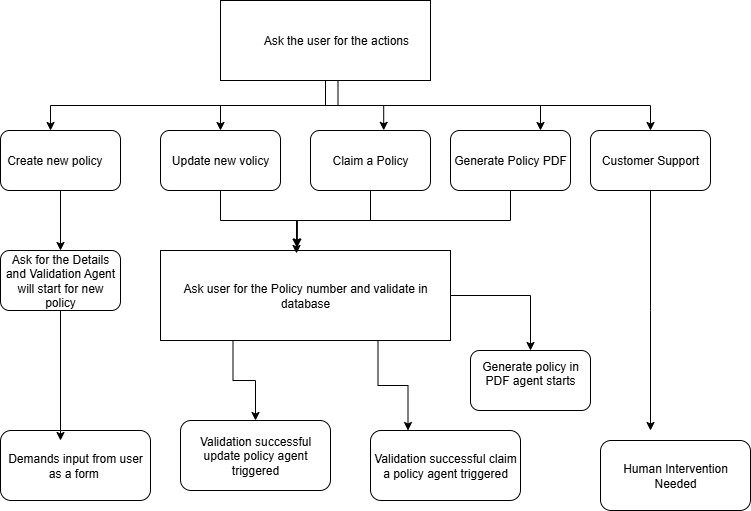

The diagram above was exported from draw.io. Its source (the exported page's mxGraphModel, read from the mxfile embedded in the PNG):
<mxGraphModel dx="1042" dy="562" grid="1" gridSize="10" guides="1" tooltips="1" connect="1" arrows="1" fold="1" page="1" pageScale="1" pageWidth="827" pageHeight="1169" background="light-dark(#ffffff, #942e2e)" math="0" shadow="0">
  <root>
    <mxCell id="0" />
    <mxCell id="1" parent="0" />
    <mxCell id="b5ykjQ_wdYGxWkC_3NOH-14" style="edgeStyle=orthogonalEdgeStyle;rounded=0;orthogonalLoop=1;jettySize=auto;html=1;exitX=0.5;exitY=1;exitDx=0;exitDy=0;entryX=0.75;entryY=0;entryDx=0;entryDy=0;" edge="1" parent="1" source="b5ykjQ_wdYGxWkC_3NOH-1" target="b5ykjQ_wdYGxWkC_3NOH-6">
      <mxGeometry relative="1" as="geometry" />
    </mxCell>
    <mxCell id="b5ykjQ_wdYGxWkC_3NOH-16" style="edgeStyle=orthogonalEdgeStyle;rounded=0;orthogonalLoop=1;jettySize=auto;html=1;exitX=0.5;exitY=1;exitDx=0;exitDy=0;entryX=0.5;entryY=0;entryDx=0;entryDy=0;" edge="1" parent="1" source="b5ykjQ_wdYGxWkC_3NOH-1" target="b5ykjQ_wdYGxWkC_3NOH-3">
      <mxGeometry relative="1" as="geometry" />
    </mxCell>
    <mxCell id="b5ykjQ_wdYGxWkC_3NOH-1" value="" style="rounded=0;whiteSpace=wrap;html=1;" vertex="1" parent="1">
      <mxGeometry x="250" y="20" width="210" height="80" as="geometry" />
    </mxCell>
    <mxCell id="b5ykjQ_wdYGxWkC_3NOH-32" style="edgeStyle=orthogonalEdgeStyle;rounded=0;orthogonalLoop=1;jettySize=auto;html=1;exitX=0.5;exitY=1;exitDx=0;exitDy=0;" edge="1" parent="1" source="b5ykjQ_wdYGxWkC_3NOH-2" target="b5ykjQ_wdYGxWkC_3NOH-31">
      <mxGeometry relative="1" as="geometry" />
    </mxCell>
    <mxCell id="b5ykjQ_wdYGxWkC_3NOH-2" value="Create new policy&lt;span style=&quot;white-space: pre;&quot;&gt;&#09;&lt;/span&gt;" style="rounded=1;whiteSpace=wrap;html=1;" vertex="1" parent="1">
      <mxGeometry x="30" y="150" width="120" height="60" as="geometry" />
    </mxCell>
    <mxCell id="b5ykjQ_wdYGxWkC_3NOH-3" value="Update new volicy" style="rounded=1;whiteSpace=wrap;html=1;" vertex="1" parent="1">
      <mxGeometry x="190" y="150" width="120" height="60" as="geometry" />
    </mxCell>
    <mxCell id="b5ykjQ_wdYGxWkC_3NOH-23" style="edgeStyle=orthogonalEdgeStyle;rounded=0;orthogonalLoop=1;jettySize=auto;html=1;exitX=0.5;exitY=1;exitDx=0;exitDy=0;" edge="1" parent="1" source="b5ykjQ_wdYGxWkC_3NOH-4">
      <mxGeometry relative="1" as="geometry">
        <mxPoint x="680" y="450" as="targetPoint" />
      </mxGeometry>
    </mxCell>
    <mxCell id="b5ykjQ_wdYGxWkC_3NOH-4" value="Customer Support" style="rounded=1;whiteSpace=wrap;html=1;" vertex="1" parent="1">
      <mxGeometry x="620" y="150" width="120" height="60" as="geometry" />
    </mxCell>
    <mxCell id="b5ykjQ_wdYGxWkC_3NOH-5" value="Claim a Policy" style="rounded=1;whiteSpace=wrap;html=1;" vertex="1" parent="1">
      <mxGeometry x="340" y="150" width="120" height="60" as="geometry" />
    </mxCell>
    <mxCell id="b5ykjQ_wdYGxWkC_3NOH-6" value="Generate Policy PDF" style="rounded=1;whiteSpace=wrap;html=1;" vertex="1" parent="1">
      <mxGeometry x="480" y="150" width="120" height="60" as="geometry" />
    </mxCell>
    <mxCell id="b5ykjQ_wdYGxWkC_3NOH-35" style="edgeStyle=orthogonalEdgeStyle;rounded=0;orthogonalLoop=1;jettySize=auto;html=1;exitX=0.25;exitY=1;exitDx=0;exitDy=0;" edge="1" parent="1" source="b5ykjQ_wdYGxWkC_3NOH-8" target="b5ykjQ_wdYGxWkC_3NOH-27">
      <mxGeometry relative="1" as="geometry" />
    </mxCell>
    <mxCell id="b5ykjQ_wdYGxWkC_3NOH-36" style="edgeStyle=orthogonalEdgeStyle;rounded=0;orthogonalLoop=1;jettySize=auto;html=1;exitX=0.75;exitY=1;exitDx=0;exitDy=0;entryX=0.25;entryY=0;entryDx=0;entryDy=0;" edge="1" parent="1" source="b5ykjQ_wdYGxWkC_3NOH-8" target="b5ykjQ_wdYGxWkC_3NOH-26">
      <mxGeometry relative="1" as="geometry" />
    </mxCell>
    <mxCell id="b5ykjQ_wdYGxWkC_3NOH-43" style="edgeStyle=orthogonalEdgeStyle;rounded=0;orthogonalLoop=1;jettySize=auto;html=1;exitX=1;exitY=0.5;exitDx=0;exitDy=0;entryX=0.5;entryY=0;entryDx=0;entryDy=0;" edge="1" parent="1" source="b5ykjQ_wdYGxWkC_3NOH-8" target="b5ykjQ_wdYGxWkC_3NOH-37">
      <mxGeometry relative="1" as="geometry" />
    </mxCell>
    <mxCell id="b5ykjQ_wdYGxWkC_3NOH-8" value="Ask user for the Policy number and validate in database" style="rounded=0;whiteSpace=wrap;html=1;" vertex="1" parent="1">
      <mxGeometry x="190" y="270" width="290" height="90" as="geometry" />
    </mxCell>
    <mxCell id="b5ykjQ_wdYGxWkC_3NOH-13" style="edgeStyle=orthogonalEdgeStyle;rounded=0;orthogonalLoop=1;jettySize=auto;html=1;exitX=0.5;exitY=1;exitDx=0;exitDy=0;entryX=0.61;entryY=-0.003;entryDx=0;entryDy=0;entryPerimeter=0;" edge="1" parent="1" source="b5ykjQ_wdYGxWkC_3NOH-1" target="b5ykjQ_wdYGxWkC_3NOH-5">
      <mxGeometry relative="1" as="geometry" />
    </mxCell>
    <mxCell id="b5ykjQ_wdYGxWkC_3NOH-15" style="edgeStyle=orthogonalEdgeStyle;rounded=0;orthogonalLoop=1;jettySize=auto;html=1;exitX=0.5;exitY=1;exitDx=0;exitDy=0;entryX=0.417;entryY=0;entryDx=0;entryDy=0;entryPerimeter=0;" edge="1" parent="1" source="b5ykjQ_wdYGxWkC_3NOH-1" target="b5ykjQ_wdYGxWkC_3NOH-2">
      <mxGeometry relative="1" as="geometry" />
    </mxCell>
    <mxCell id="b5ykjQ_wdYGxWkC_3NOH-19" style="edgeStyle=orthogonalEdgeStyle;rounded=0;orthogonalLoop=1;jettySize=auto;html=1;exitX=0.5;exitY=1;exitDx=0;exitDy=0;entryX=0.469;entryY=0.033;entryDx=0;entryDy=0;entryPerimeter=0;" edge="1" parent="1" source="b5ykjQ_wdYGxWkC_3NOH-5" target="b5ykjQ_wdYGxWkC_3NOH-8">
      <mxGeometry relative="1" as="geometry" />
    </mxCell>
    <mxCell id="b5ykjQ_wdYGxWkC_3NOH-22" style="edgeStyle=orthogonalEdgeStyle;rounded=0;orthogonalLoop=1;jettySize=auto;html=1;exitX=0.5;exitY=1;exitDx=0;exitDy=0;entryX=0.469;entryY=-0.038;entryDx=0;entryDy=0;entryPerimeter=0;" edge="1" parent="1" source="b5ykjQ_wdYGxWkC_3NOH-3" target="b5ykjQ_wdYGxWkC_3NOH-8">
      <mxGeometry relative="1" as="geometry" />
    </mxCell>
    <mxCell id="b5ykjQ_wdYGxWkC_3NOH-25" value="Demands input from user as a form&amp;nbsp;" style="rounded=1;whiteSpace=wrap;html=1;" vertex="1" parent="1">
      <mxGeometry x="30" y="450" width="150" height="70" as="geometry" />
    </mxCell>
    <mxCell id="b5ykjQ_wdYGxWkC_3NOH-26" value="Validation successful claim a policy agent triggered" style="rounded=1;whiteSpace=wrap;html=1;" vertex="1" parent="1">
      <mxGeometry x="400" y="450" width="150" height="70" as="geometry" />
    </mxCell>
    <mxCell id="b5ykjQ_wdYGxWkC_3NOH-27" value="Validation successful update policy agent triggered" style="rounded=1;whiteSpace=wrap;html=1;" vertex="1" parent="1">
      <mxGeometry x="210" y="440" width="150" height="70" as="geometry" />
    </mxCell>
    <mxCell id="b5ykjQ_wdYGxWkC_3NOH-29" value="Human Intervention Needed" style="rounded=1;whiteSpace=wrap;html=1;" vertex="1" parent="1">
      <mxGeometry x="630" y="460" width="150" height="70" as="geometry" />
    </mxCell>
    <mxCell id="b5ykjQ_wdYGxWkC_3NOH-31" value="Ask for the Details and Validation Agent will start for new policy" style="rounded=1;whiteSpace=wrap;html=1;" vertex="1" parent="1">
      <mxGeometry x="30" y="270" width="120" height="60" as="geometry" />
    </mxCell>
    <mxCell id="b5ykjQ_wdYGxWkC_3NOH-34" style="edgeStyle=orthogonalEdgeStyle;rounded=0;orthogonalLoop=1;jettySize=auto;html=1;exitX=0.5;exitY=1;exitDx=0;exitDy=0;entryX=0.4;entryY=0.143;entryDx=0;entryDy=0;entryPerimeter=0;" edge="1" parent="1" source="b5ykjQ_wdYGxWkC_3NOH-31" target="b5ykjQ_wdYGxWkC_3NOH-25">
      <mxGeometry relative="1" as="geometry" />
    </mxCell>
    <mxCell id="b5ykjQ_wdYGxWkC_3NOH-37" value="Generate policy in PDF agent starts&lt;div&gt;&lt;br&gt;&lt;/div&gt;" style="rounded=1;whiteSpace=wrap;html=1;" vertex="1" parent="1">
      <mxGeometry x="500" y="370" width="120" height="60" as="geometry" />
    </mxCell>
    <mxCell id="b5ykjQ_wdYGxWkC_3NOH-41" style="edgeStyle=orthogonalEdgeStyle;rounded=0;orthogonalLoop=1;jettySize=auto;html=1;exitX=0.5;exitY=1;exitDx=0;exitDy=0;entryX=0.5;entryY=0;entryDx=0;entryDy=0;" edge="1" parent="1" source="b5ykjQ_wdYGxWkC_3NOH-39" target="b5ykjQ_wdYGxWkC_3NOH-4">
      <mxGeometry relative="1" as="geometry" />
    </mxCell>
    <mxCell id="b5ykjQ_wdYGxWkC_3NOH-39" value="Ask the user for the actions&amp;nbsp;" style="text;html=1;align=center;verticalAlign=middle;whiteSpace=wrap;rounded=0;" vertex="1" parent="1">
      <mxGeometry x="290" y="20" width="155" height="80" as="geometry" />
    </mxCell>
    <mxCell id="b5ykjQ_wdYGxWkC_3NOH-42" style="edgeStyle=orthogonalEdgeStyle;rounded=0;orthogonalLoop=1;jettySize=auto;html=1;exitX=0.5;exitY=1;exitDx=0;exitDy=0;entryX=0.472;entryY=-0.038;entryDx=0;entryDy=0;entryPerimeter=0;" edge="1" parent="1" source="b5ykjQ_wdYGxWkC_3NOH-6" target="b5ykjQ_wdYGxWkC_3NOH-8">
      <mxGeometry relative="1" as="geometry" />
    </mxCell>
  </root>
</mxGraphModel>